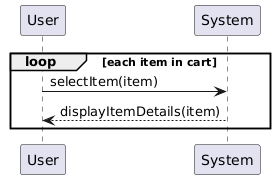

The diagram above was rendered by PlantUML. Its source (embedded in the PNG):
@startuml
participant User
participant System
loop each item in cart
User->System:selectItem(item)
User<--System:displayItemDetails(item)
end
@enduml